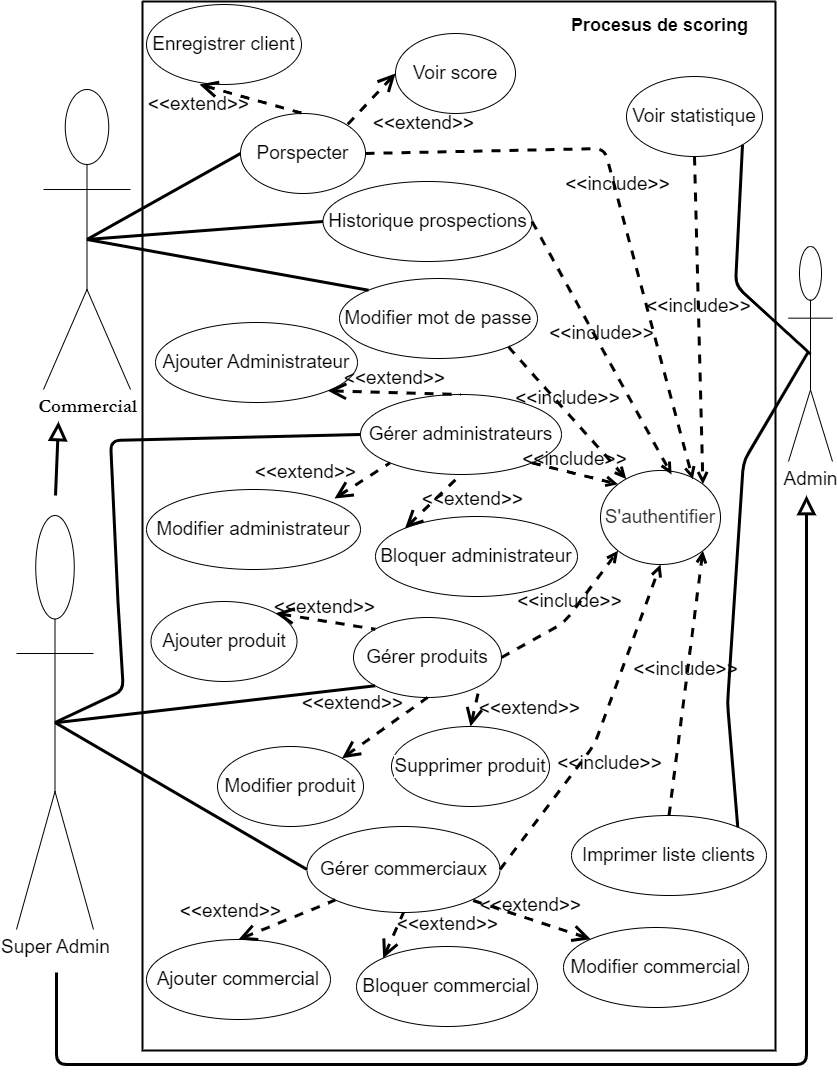

The diagram above was exported from draw.io. Its source (the exported page's mxGraphModel, read from the mxfile embedded in the PNG):
<mxGraphModel dx="244" dy="129" grid="0" gridSize="10" guides="1" tooltips="1" connect="1" arrows="1" fold="1" page="1" pageScale="1" pageWidth="850" pageHeight="1100" background="#ffffff" math="0" shadow="0">
  <root>
    <mxCell id="0" />
    <mxCell id="1" parent="0" />
    <mxCell id="27" value="Super Admin" style="shape=umlActor;verticalLabelPosition=bottom;verticalAlign=top;html=1;outlineConnect=0;labelBackgroundColor=#FFFFFF;strokeColor=#000000;fontSize=19;fontColor=#000000;fillColor=#FFFFFF;" parent="1" vertex="1">
      <mxGeometry x="21" y="539" width="77" height="414" as="geometry" />
    </mxCell>
    <mxCell id="31" value="" style="swimlane;startSize=0;labelBackgroundColor=#FFFFFF;strokeColor=#000000;fontSize=19;fontColor=#000000;fillColor=#FFFFFF;strokeWidth=2;" parent="1" vertex="1">
      <mxGeometry x="147" y="25" width="633" height="1049" as="geometry" />
    </mxCell>
    <mxCell id="3" value="&lt;font style=&quot;font-size: 19px;&quot;&gt;S'authentifier&lt;/font&gt;" style="ellipse;whiteSpace=wrap;html=1;fillColor=#FFFFFF;fontColor=#333333;strokeColor=#000000;" parent="31" vertex="1">
      <mxGeometry x="458" y="469" width="120" height="94" as="geometry" />
    </mxCell>
    <mxCell id="11" value="Gérer commerciaux" style="ellipse;whiteSpace=wrap;html=1;labelBackgroundColor=#FFFFFF;strokeColor=#000000;fontSize=19;fontColor=#000000;fillColor=#FFFFFF;" parent="31" vertex="1">
      <mxGeometry x="164.5" y="825" width="193" height="86" as="geometry" />
    </mxCell>
    <mxCell id="16" value="Modifier commercial" style="ellipse;whiteSpace=wrap;html=1;labelBackgroundColor=#FFFFFF;strokeColor=#000000;fontSize=19;fontColor=#000000;fillColor=#FFFFFF;" parent="31" vertex="1">
      <mxGeometry x="421" y="926" width="185" height="80" as="geometry" />
    </mxCell>
    <mxCell id="12" value="Gérer administrateurs" style="ellipse;whiteSpace=wrap;html=1;labelBackgroundColor=#FFFFFF;strokeColor=#000000;fontSize=19;fontColor=#000000;fillColor=#FFFFFF;" parent="31" vertex="1">
      <mxGeometry x="218" y="393" width="201" height="80" as="geometry" />
    </mxCell>
    <mxCell id="9" value="Enregistrer client" style="ellipse;whiteSpace=wrap;html=1;labelBackgroundColor=#FFFFFF;strokeColor=#000000;fontSize=19;fontColor=#000000;fillColor=#FFFFFF;" parent="31" vertex="1">
      <mxGeometry x="4" y="3" width="155" height="80" as="geometry" />
    </mxCell>
    <mxCell id="7" value="Porspecter" style="ellipse;whiteSpace=wrap;html=1;labelBackgroundColor=#FFFFFF;strokeColor=#000000;fontSize=19;fontColor=#000000;fillColor=#FFFFFF;" parent="31" vertex="1">
      <mxGeometry x="98" y="112" width="125" height="80" as="geometry" />
    </mxCell>
    <mxCell id="13" value="Gérer produits" style="ellipse;whiteSpace=wrap;html=1;labelBackgroundColor=#FFFFFF;strokeColor=#000000;fontSize=19;fontColor=#000000;fillColor=#FFFFFF;" parent="31" vertex="1">
      <mxGeometry x="211" y="616" width="148" height="80" as="geometry" />
    </mxCell>
    <mxCell id="19" value="Ajouter Administrateur" style="ellipse;whiteSpace=wrap;html=1;labelBackgroundColor=#FFFFFF;strokeColor=#000000;fontSize=19;fontColor=#000000;fillColor=#FFFFFF;" parent="31" vertex="1">
      <mxGeometry x="13" y="321" width="202" height="80" as="geometry" />
    </mxCell>
    <mxCell id="8" value="Voir score" style="ellipse;whiteSpace=wrap;html=1;labelBackgroundColor=#FFFFFF;strokeColor=#000000;fontSize=19;fontColor=#000000;fillColor=#FFFFFF;" parent="31" vertex="1">
      <mxGeometry x="253" y="32" width="120" height="80" as="geometry" />
    </mxCell>
    <mxCell id="10" value="Historique prospections" style="ellipse;whiteSpace=wrap;html=1;labelBackgroundColor=#FFFFFF;strokeColor=#000000;fontSize=19;fontColor=#000000;fillColor=#FFFFFF;" parent="31" vertex="1">
      <mxGeometry x="180.5" y="180" width="209" height="80" as="geometry" />
    </mxCell>
    <mxCell id="6" value="Modifier mot de passe" style="ellipse;whiteSpace=wrap;html=1;labelBackgroundColor=#FFFFFF;strokeColor=#000000;fontSize=19;fontColor=#000000;fillColor=#FFFFFF;" parent="31" vertex="1">
      <mxGeometry x="197" y="277" width="198" height="80" as="geometry" />
    </mxCell>
    <mxCell id="15" value="Bloquer commercial" style="ellipse;whiteSpace=wrap;html=1;labelBackgroundColor=#FFFFFF;strokeColor=#000000;fontSize=19;fontColor=#000000;fillColor=#FFFFFF;" parent="31" vertex="1">
      <mxGeometry x="214" y="945" width="181" height="80" as="geometry" />
    </mxCell>
    <mxCell id="4" value="&lt;font color=&quot;#000000&quot;&gt;Voir statistique&lt;/font&gt;" style="ellipse;whiteSpace=wrap;html=1;labelBackgroundColor=#FFFFFF;fontSize=19;fillColor=#FFFFFF;strokeColor=#000000;" parent="31" vertex="1">
      <mxGeometry x="484" y="75" width="136" height="80" as="geometry" />
    </mxCell>
    <mxCell id="14" value="Ajouter commercial" style="ellipse;whiteSpace=wrap;html=1;labelBackgroundColor=#FFFFFF;strokeColor=#000000;fontSize=19;fontColor=#000000;fillColor=#FFFFFF;" parent="31" vertex="1">
      <mxGeometry x="4" y="938" width="184" height="80" as="geometry" />
    </mxCell>
    <mxCell id="62" value="Modifier administrateur" style="ellipse;whiteSpace=wrap;html=1;labelBackgroundColor=#FFFFFF;strokeColor=#000000;fontSize=19;fontColor=#000000;fillColor=#FFFFFF;" parent="31" vertex="1">
      <mxGeometry x="4" y="488" width="214" height="80" as="geometry" />
    </mxCell>
    <mxCell id="63" value="Bloquer administrateur" style="ellipse;whiteSpace=wrap;html=1;labelBackgroundColor=#FFFFFF;strokeColor=#000000;fontSize=19;fontColor=#000000;fillColor=#FFFFFF;" parent="31" vertex="1">
      <mxGeometry x="233" y="515" width="202" height="80" as="geometry" />
    </mxCell>
    <mxCell id="64" value="Ajouter produit" style="ellipse;whiteSpace=wrap;html=1;labelBackgroundColor=#FFFFFF;strokeColor=#000000;fontSize=19;fontColor=#000000;fillColor=#FFFFFF;" parent="31" vertex="1">
      <mxGeometry x="8.5" y="600" width="146" height="80" as="geometry" />
    </mxCell>
    <mxCell id="65" value="Modifier produit" style="ellipse;whiteSpace=wrap;html=1;labelBackgroundColor=#FFFFFF;strokeColor=#000000;fontSize=19;fontColor=#000000;fillColor=#FFFFFF;" parent="31" vertex="1">
      <mxGeometry x="75" y="745" width="146" height="80" as="geometry" />
    </mxCell>
    <mxCell id="66" value="Supprimer produit" style="ellipse;whiteSpace=wrap;html=1;labelBackgroundColor=#FFFFFF;strokeColor=#000000;fontSize=19;fontColor=#000000;fillColor=#FFFFFF;" parent="31" vertex="1">
      <mxGeometry x="249" y="725" width="158" height="80" as="geometry" />
    </mxCell>
    <mxCell id="5" value="Imprimer liste clients" style="ellipse;whiteSpace=wrap;html=1;labelBackgroundColor=#FFFFFF;strokeColor=#000000;fontSize=19;fontColor=#000000;fillColor=#FFFFFF;" parent="31" vertex="1">
      <mxGeometry x="429" y="814" width="195" height="80" as="geometry" />
    </mxCell>
    <mxCell id="28" value="Commercial" style="shape=umlActor;verticalLabelPosition=bottom;verticalAlign=top;html=1;outlineConnect=0;labelBackgroundColor=#FFFFFF;strokeColor=#000000;fontSize=19;fontColor=#000000;fillColor=#FFFFFF;fontFamily=Garamond;fontStyle=1;spacing=2;" parent="31" vertex="1">
      <mxGeometry x="-99" y="88" width="87" height="300" as="geometry" />
    </mxCell>
    <mxCell id="1-ErDn4-epIZUdMjppTi-176" value="&amp;lt;&amp;lt;extend&amp;gt;&amp;gt;" style="edgeStyle=none;html=1;startArrow=open;endArrow=none;startSize=12;verticalAlign=bottom;dashed=1;labelBackgroundColor=none;strokeColor=#000000;strokeWidth=3;fontSize=19;fontColor=#000000;entryX=0.5;entryY=1;entryDx=0;entryDy=0;exitX=1;exitY=0;exitDx=0;exitDy=0;" parent="31" source="65" target="13" edge="1">
      <mxGeometry x="-0.3763" y="28" width="160" relative="1" as="geometry">
        <mxPoint x="117" y="739" as="sourcePoint" />
        <mxPoint x="277" y="739" as="targetPoint" />
        <mxPoint y="1" as="offset" />
      </mxGeometry>
    </mxCell>
    <mxCell id="1-ErDn4-epIZUdMjppTi-177" value="&amp;lt;&amp;lt;extend&amp;gt;&amp;gt;" style="edgeStyle=none;html=1;startArrow=open;endArrow=none;startSize=12;verticalAlign=bottom;dashed=1;labelBackgroundColor=none;strokeColor=#000000;strokeWidth=3;fontSize=19;fontColor=#000000;entryX=1;entryY=1;entryDx=0;entryDy=0;exitX=0.5;exitY=0;exitDx=0;exitDy=0;" parent="31" source="66" target="13" edge="1">
      <mxGeometry x="-0.1924" y="-57" width="160" relative="1" as="geometry">
        <mxPoint x="117" y="739" as="sourcePoint" />
        <mxPoint x="277" y="739" as="targetPoint" />
        <mxPoint as="offset" />
      </mxGeometry>
    </mxCell>
    <mxCell id="1-ErDn4-epIZUdMjppTi-178" value="&amp;lt;&amp;lt;extend&amp;gt;&amp;gt;" style="edgeStyle=none;html=1;startArrow=open;endArrow=none;startSize=12;verticalAlign=bottom;dashed=1;labelBackgroundColor=none;strokeColor=#000000;strokeWidth=3;fontSize=19;fontColor=#000000;entryX=0;entryY=0;entryDx=0;entryDy=0;exitX=1;exitY=0;exitDx=0;exitDy=0;" parent="31" source="64" target="13" edge="1">
      <mxGeometry width="160" relative="1" as="geometry">
        <mxPoint x="117" y="739" as="sourcePoint" />
        <mxPoint x="277" y="739" as="targetPoint" />
      </mxGeometry>
    </mxCell>
    <mxCell id="1-ErDn4-epIZUdMjppTi-180" value="&amp;lt;&amp;lt;extend&amp;gt;&amp;gt;" style="edgeStyle=none;html=1;startArrow=open;endArrow=none;startSize=12;verticalAlign=bottom;dashed=1;labelBackgroundColor=none;strokeColor=#000000;strokeWidth=3;fontSize=19;fontColor=#000000;entryX=0.5;entryY=1;entryDx=0;entryDy=0;exitX=0;exitY=0;exitDx=0;exitDy=0;" parent="31" source="63" target="12" edge="1">
      <mxGeometry x="0.513" y="-36" width="160" relative="1" as="geometry">
        <mxPoint x="117" y="565" as="sourcePoint" />
        <mxPoint x="277" y="565" as="targetPoint" />
        <mxPoint as="offset" />
      </mxGeometry>
    </mxCell>
    <mxCell id="1-ErDn4-epIZUdMjppTi-181" value="&amp;lt;&amp;lt;extend&amp;gt;&amp;gt;" style="edgeStyle=none;html=1;startArrow=open;endArrow=none;startSize=12;verticalAlign=bottom;dashed=1;labelBackgroundColor=none;strokeColor=#000000;strokeWidth=3;fontSize=19;fontColor=#000000;entryX=0.5;entryY=0;entryDx=0;entryDy=0;exitX=1;exitY=1;exitDx=0;exitDy=0;" parent="31" source="19" target="12" edge="1">
      <mxGeometry width="160" relative="1" as="geometry">
        <mxPoint x="117" y="495" as="sourcePoint" />
        <mxPoint x="277" y="495" as="targetPoint" />
      </mxGeometry>
    </mxCell>
    <mxCell id="1-ErDn4-epIZUdMjppTi-182" value="&amp;lt;&amp;lt;extend&amp;gt;&amp;gt;" style="edgeStyle=none;html=1;startArrow=open;endArrow=none;startSize=12;verticalAlign=bottom;dashed=1;labelBackgroundColor=none;strokeColor=#000000;strokeWidth=3;fontSize=19;fontColor=#000000;exitX=0;exitY=0.5;exitDx=0;exitDy=0;entryX=1;entryY=0;entryDx=0;entryDy=0;" parent="31" source="8" target="7" edge="1">
      <mxGeometry x="-0.2485" y="64" width="160" relative="1" as="geometry">
        <mxPoint x="158" y="187" as="sourcePoint" />
        <mxPoint x="318" y="187" as="targetPoint" />
        <mxPoint as="offset" />
      </mxGeometry>
    </mxCell>
    <mxCell id="1-ErDn4-epIZUdMjppTi-183" value="&amp;lt;&amp;lt;extend&amp;gt;&amp;gt;" style="edgeStyle=none;html=1;startArrow=open;endArrow=none;startSize=12;verticalAlign=bottom;dashed=1;labelBackgroundColor=none;strokeColor=#000000;strokeWidth=3;fontSize=19;fontColor=#000000;entryX=0.5;entryY=0;entryDx=0;entryDy=0;exitX=0.342;exitY=1;exitDx=0;exitDy=0;exitPerimeter=0;" parent="31" source="9" target="7" edge="1">
      <mxGeometry x="-0.8293" y="-33" width="160" relative="1" as="geometry">
        <mxPoint x="158" y="187" as="sourcePoint" />
        <mxPoint x="318" y="187" as="targetPoint" />
        <mxPoint x="-1" as="offset" />
      </mxGeometry>
    </mxCell>
    <mxCell id="1-ErDn4-epIZUdMjppTi-191" value="" style="edgeStyle=none;html=1;endArrow=none;verticalAlign=bottom;labelBackgroundColor=#FFFFFF;strokeColor=#000000;strokeWidth=3;fontSize=19;fontColor=#000000;exitX=0.5;exitY=0.5;exitDx=0;exitDy=0;exitPerimeter=0;entryX=0;entryY=0.5;entryDx=0;entryDy=0;" parent="31" source="28" target="7" edge="1">
      <mxGeometry width="160" relative="1" as="geometry">
        <mxPoint x="141" y="199" as="sourcePoint" />
        <mxPoint x="301" y="199" as="targetPoint" />
      </mxGeometry>
    </mxCell>
    <mxCell id="1-ErDn4-epIZUdMjppTi-192" value="" style="edgeStyle=none;html=1;endArrow=none;verticalAlign=bottom;labelBackgroundColor=#FFFFFF;strokeColor=#000000;strokeWidth=3;fontSize=19;fontColor=#000000;exitX=0.5;exitY=0.5;exitDx=0;exitDy=0;exitPerimeter=0;entryX=0;entryY=0.5;entryDx=0;entryDy=0;" parent="31" source="28" target="10" edge="1">
      <mxGeometry width="160" relative="1" as="geometry">
        <mxPoint x="141" y="199" as="sourcePoint" />
        <mxPoint x="301" y="199" as="targetPoint" />
      </mxGeometry>
    </mxCell>
    <mxCell id="1-ErDn4-epIZUdMjppTi-193" value="" style="edgeStyle=none;html=1;endArrow=none;verticalAlign=bottom;labelBackgroundColor=#FFFFFF;strokeColor=#000000;strokeWidth=3;fontSize=19;fontColor=#000000;exitX=0.5;exitY=0.5;exitDx=0;exitDy=0;exitPerimeter=0;entryX=0;entryY=0;entryDx=0;entryDy=0;" parent="31" source="28" target="6" edge="1">
      <mxGeometry width="160" relative="1" as="geometry">
        <mxPoint x="141" y="199" as="sourcePoint" />
        <mxPoint x="301" y="199" as="targetPoint" />
      </mxGeometry>
    </mxCell>
    <mxCell id="1-ErDn4-epIZUdMjppTi-194" value="" style="edgeStyle=none;html=1;endArrow=none;verticalAlign=bottom;labelBackgroundColor=#FFFFFF;strokeColor=#000000;strokeWidth=3;fontSize=19;fontColor=#000000;exitX=1;exitY=0;exitDx=0;exitDy=0;" parent="31" source="5" edge="1">
      <mxGeometry width="160" relative="1" as="geometry">
        <mxPoint x="520" y="630" as="sourcePoint" />
        <mxPoint x="666" y="350" as="targetPoint" />
        <Array as="points">
          <mxPoint x="585" y="701" />
          <mxPoint x="601" y="460" />
        </Array>
      </mxGeometry>
    </mxCell>
    <mxCell id="1-ErDn4-epIZUdMjppTi-196" value="&amp;lt;&amp;lt;include&amp;gt;&amp;gt;" style="edgeStyle=none;html=1;endArrow=open;verticalAlign=bottom;dashed=1;labelBackgroundColor=none;strokeColor=#000000;strokeWidth=3;fontSize=19;fontColor=#000000;exitX=0.5;exitY=1;exitDx=0;exitDy=0;entryX=1;entryY=0;entryDx=0;entryDy=0;" parent="31" source="4" target="3" edge="1">
      <mxGeometry width="160" relative="1" as="geometry">
        <mxPoint x="271" y="331" as="sourcePoint" />
        <mxPoint x="431" y="331" as="targetPoint" />
      </mxGeometry>
    </mxCell>
    <mxCell id="1-ErDn4-epIZUdMjppTi-197" value="&amp;lt;&amp;lt;include&amp;gt;&amp;gt;" style="edgeStyle=none;html=1;endArrow=open;verticalAlign=bottom;dashed=1;labelBackgroundColor=none;strokeColor=#000000;strokeWidth=3;fontSize=19;fontColor=#000000;exitX=1;exitY=0.5;exitDx=0;exitDy=0;entryX=0.769;entryY=0.092;entryDx=0;entryDy=0;entryPerimeter=0;" parent="31" source="7" target="3" edge="1">
      <mxGeometry width="160" relative="1" as="geometry">
        <mxPoint x="271" y="331" as="sourcePoint" />
        <mxPoint x="431" y="331" as="targetPoint" />
        <Array as="points">
          <mxPoint x="462" y="147" />
        </Array>
      </mxGeometry>
    </mxCell>
    <mxCell id="1-ErDn4-epIZUdMjppTi-199" value="&amp;lt;&amp;lt;include&amp;gt;&amp;gt;" style="edgeStyle=none;html=1;endArrow=open;verticalAlign=bottom;dashed=1;labelBackgroundColor=none;strokeColor=#000000;strokeWidth=3;fontSize=19;fontColor=#000000;exitX=1;exitY=1;exitDx=0;exitDy=0;" parent="31" source="6" target="3" edge="1">
      <mxGeometry width="160" relative="1" as="geometry">
        <mxPoint x="271" y="331" as="sourcePoint" />
        <mxPoint x="525" y="468" as="targetPoint" />
      </mxGeometry>
    </mxCell>
    <mxCell id="1-ErDn4-epIZUdMjppTi-201" value="&amp;lt;&amp;lt;include&amp;gt;&amp;gt;" style="edgeStyle=none;html=1;endArrow=open;verticalAlign=bottom;dashed=1;labelBackgroundColor=none;strokeColor=#000000;strokeWidth=3;fontSize=19;fontColor=#000000;entryX=0;entryY=0;entryDx=0;entryDy=0;exitX=1;exitY=1;exitDx=0;exitDy=0;" parent="31" source="12" target="3" edge="1">
      <mxGeometry width="160" relative="1" as="geometry">
        <mxPoint x="271" y="459" as="sourcePoint" />
        <mxPoint x="431" y="459" as="targetPoint" />
      </mxGeometry>
    </mxCell>
    <mxCell id="1-ErDn4-epIZUdMjppTi-202" value="&amp;lt;&amp;lt;include&amp;gt;&amp;gt;" style="edgeStyle=none;html=1;endArrow=open;verticalAlign=bottom;dashed=1;labelBackgroundColor=none;strokeColor=#000000;strokeWidth=3;fontSize=19;fontColor=#000000;entryX=0;entryY=1;entryDx=0;entryDy=0;exitX=1;exitY=0.5;exitDx=0;exitDy=0;" parent="31" source="13" target="3" edge="1">
      <mxGeometry width="160" relative="1" as="geometry">
        <mxPoint x="271" y="640" as="sourcePoint" />
        <mxPoint x="431" y="640" as="targetPoint" />
        <Array as="points">
          <mxPoint x="422" y="621" />
        </Array>
      </mxGeometry>
    </mxCell>
    <mxCell id="1-ErDn4-epIZUdMjppTi-203" value="&amp;lt;&amp;lt;include&amp;gt;&amp;gt;" style="edgeStyle=none;html=1;endArrow=open;verticalAlign=bottom;dashed=1;labelBackgroundColor=none;strokeColor=#000000;strokeWidth=3;fontSize=19;fontColor=#000000;exitX=0.5;exitY=0;exitDx=0;exitDy=0;entryX=1;entryY=1;entryDx=0;entryDy=0;" parent="31" source="5" target="3" edge="1">
      <mxGeometry width="160" relative="1" as="geometry">
        <mxPoint x="271" y="640" as="sourcePoint" />
        <mxPoint x="431" y="640" as="targetPoint" />
      </mxGeometry>
    </mxCell>
    <mxCell id="1-ErDn4-epIZUdMjppTi-204" value="&amp;lt;&amp;lt;include&amp;gt;&amp;gt;" style="edgeStyle=none;html=1;endArrow=open;verticalAlign=bottom;dashed=1;labelBackgroundColor=none;strokeColor=#000000;strokeWidth=3;fontSize=19;fontColor=#000000;exitX=1;exitY=0.5;exitDx=0;exitDy=0;entryX=0.5;entryY=1;entryDx=0;entryDy=0;" parent="31" source="11" target="3" edge="1">
      <mxGeometry x="-0.1997" y="-32" width="160" relative="1" as="geometry">
        <mxPoint x="271" y="783" as="sourcePoint" />
        <mxPoint x="431" y="783" as="targetPoint" />
        <Array as="points">
          <mxPoint x="452" y="743" />
        </Array>
        <mxPoint as="offset" />
      </mxGeometry>
    </mxCell>
    <mxCell id="1-ErDn4-epIZUdMjppTi-205" value="&amp;lt;&amp;lt;extend&amp;gt;&amp;gt;" style="edgeStyle=none;html=1;startArrow=open;endArrow=none;startSize=12;verticalAlign=bottom;dashed=1;labelBackgroundColor=none;strokeColor=#000000;strokeWidth=3;fontSize=19;fontColor=#000000;exitX=0;exitY=0;exitDx=0;exitDy=0;entryX=1;entryY=1;entryDx=0;entryDy=0;" parent="31" source="16" target="11" edge="1">
      <mxGeometry width="160" relative="1" as="geometry">
        <mxPoint x="220" y="867" as="sourcePoint" />
        <mxPoint x="380" y="867" as="targetPoint" />
      </mxGeometry>
    </mxCell>
    <mxCell id="1-ErDn4-epIZUdMjppTi-206" value="&amp;lt;&amp;lt;extend&amp;gt;&amp;gt;" style="edgeStyle=none;html=1;startArrow=open;endArrow=none;startSize=12;verticalAlign=bottom;dashed=1;labelBackgroundColor=none;strokeColor=#000000;strokeWidth=3;fontSize=19;fontColor=#000000;exitX=0;exitY=0;exitDx=0;exitDy=0;entryX=0.5;entryY=1;entryDx=0;entryDy=0;" parent="31" source="15" target="11" edge="1">
      <mxGeometry x="0.7573" y="-50" width="160" relative="1" as="geometry">
        <mxPoint x="220" y="867" as="sourcePoint" />
        <mxPoint x="380" y="867" as="targetPoint" />
        <mxPoint x="1" as="offset" />
      </mxGeometry>
    </mxCell>
    <mxCell id="1-ErDn4-epIZUdMjppTi-207" value="&amp;lt;&amp;lt;extend&amp;gt;&amp;gt;" style="edgeStyle=none;html=1;startArrow=open;endArrow=none;startSize=12;verticalAlign=bottom;dashed=1;labelBackgroundColor=none;strokeColor=#000000;strokeWidth=3;fontSize=19;fontColor=#000000;exitX=0.5;exitY=0;exitDx=0;exitDy=0;entryX=0;entryY=1;entryDx=0;entryDy=0;" parent="31" source="14" target="11" edge="1">
      <mxGeometry x="-1" y="17" width="160" relative="1" as="geometry">
        <mxPoint x="220" y="867" as="sourcePoint" />
        <mxPoint x="380" y="867" as="targetPoint" />
        <mxPoint x="-2" y="2" as="offset" />
      </mxGeometry>
    </mxCell>
    <mxCell id="131" value="&lt;font color=&quot;#000000&quot;&gt;&lt;font style=&quot;font-size: 18px;&quot;&gt;&lt;b&gt;Procesus de scoring&lt;/b&gt;&lt;/font&gt;&lt;br&gt;&lt;/font&gt;" style="text;html=1;align=center;verticalAlign=middle;resizable=0;points=[];autosize=1;strokeColor=none;fillColor=none;" parent="31" vertex="1">
      <mxGeometry x="419" y="7" width="195" height="34" as="geometry" />
    </mxCell>
    <mxCell id="129" value="&lt;font style=&quot;font-size: 19px;&quot;&gt;Admin&lt;/font&gt;" style="shape=umlActor;verticalLabelPosition=bottom;verticalAlign=top;html=1;outlineConnect=0;labelBackgroundColor=#FFFFFF;strokeColor=#000000;fontColor=#000000;fillColor=#FFFFFF;gradientColor=#FFFFFF;" parent="1" vertex="1">
      <mxGeometry x="793" y="270" width="44" height="215" as="geometry" />
    </mxCell>
    <mxCell id="1-ErDn4-epIZUdMjppTi-179" value="&amp;lt;&amp;lt;extend&amp;gt;&amp;gt;" style="edgeStyle=none;html=1;startArrow=open;endArrow=none;startSize=12;verticalAlign=bottom;dashed=1;labelBackgroundColor=none;strokeColor=#000000;strokeWidth=3;fontSize=19;fontColor=#000000;entryX=0;entryY=1;entryDx=0;entryDy=0;" parent="1" target="12" edge="1">
      <mxGeometry x="-1" y="31" width="160" relative="1" as="geometry">
        <mxPoint x="339" y="522" as="sourcePoint" />
        <mxPoint x="424" y="590" as="targetPoint" />
        <mxPoint x="-12" y="14" as="offset" />
      </mxGeometry>
    </mxCell>
    <mxCell id="1-ErDn4-epIZUdMjppTi-184" value="" style="edgeStyle=none;html=1;endArrow=block;endFill=0;endSize=12;verticalAlign=bottom;labelBackgroundColor=#FFFFFF;strokeColor=#000000;strokeWidth=3;fontSize=19;fontColor=#000000;" parent="1" edge="1">
      <mxGeometry width="160" relative="1" as="geometry">
        <mxPoint x="60" y="519" as="sourcePoint" />
        <mxPoint x="63" y="445" as="targetPoint" />
      </mxGeometry>
    </mxCell>
    <mxCell id="1-ErDn4-epIZUdMjppTi-186" value="" style="edgeStyle=none;html=1;endArrow=block;endFill=0;endSize=12;verticalAlign=bottom;labelBackgroundColor=#FFFFFF;strokeColor=#000000;strokeWidth=3;fontSize=19;fontColor=#000000;" parent="1" edge="1">
      <mxGeometry width="160" relative="1" as="geometry">
        <mxPoint x="61" y="996" as="sourcePoint" />
        <mxPoint x="811" y="519" as="targetPoint" />
        <Array as="points">
          <mxPoint x="61" y="1088" />
          <mxPoint x="811" y="1088" />
        </Array>
      </mxGeometry>
    </mxCell>
    <mxCell id="1-ErDn4-epIZUdMjppTi-187" value="" style="edgeStyle=none;html=1;endArrow=none;verticalAlign=bottom;labelBackgroundColor=#FFFFFF;strokeColor=#000000;strokeWidth=3;fontSize=19;fontColor=#000000;exitX=0.5;exitY=0.5;exitDx=0;exitDy=0;exitPerimeter=0;entryX=0;entryY=0.5;entryDx=0;entryDy=0;" parent="1" source="27" target="11" edge="1">
      <mxGeometry width="160" relative="1" as="geometry">
        <mxPoint x="206" y="860" as="sourcePoint" />
        <mxPoint x="366" y="860" as="targetPoint" />
      </mxGeometry>
    </mxCell>
    <mxCell id="1-ErDn4-epIZUdMjppTi-188" value="" style="edgeStyle=none;html=1;endArrow=none;verticalAlign=bottom;labelBackgroundColor=#FFFFFF;strokeColor=#000000;strokeWidth=3;fontSize=19;fontColor=#000000;entryX=0;entryY=1;entryDx=0;entryDy=0;" parent="1" target="13" edge="1">
      <mxGeometry width="160" relative="1" as="geometry">
        <mxPoint x="62" y="746" as="sourcePoint" />
        <mxPoint x="366" y="860" as="targetPoint" />
      </mxGeometry>
    </mxCell>
    <mxCell id="1-ErDn4-epIZUdMjppTi-190" value="" style="edgeStyle=none;html=1;endArrow=none;verticalAlign=bottom;labelBackgroundColor=#FFFFFF;strokeColor=#000000;strokeWidth=3;fontSize=19;fontColor=#000000;exitX=0.5;exitY=0.5;exitDx=0;exitDy=0;exitPerimeter=0;entryX=0;entryY=0.5;entryDx=0;entryDy=0;" parent="1" source="27" target="12" edge="1">
      <mxGeometry width="160" relative="1" as="geometry">
        <mxPoint x="211" y="574" as="sourcePoint" />
        <mxPoint x="123" y="458" as="targetPoint" />
        <Array as="points">
          <mxPoint x="128" y="714" />
          <mxPoint x="123" y="636" />
          <mxPoint x="115" y="464" />
        </Array>
      </mxGeometry>
    </mxCell>
    <mxCell id="1-ErDn4-epIZUdMjppTi-195" value="" style="edgeStyle=none;html=1;endArrow=none;verticalAlign=bottom;labelBackgroundColor=#FFFFFF;strokeColor=#000000;strokeWidth=3;fontSize=19;fontColor=#000000;exitX=1;exitY=1;exitDx=0;exitDy=0;entryX=0.5;entryY=0.5;entryDx=0;entryDy=0;entryPerimeter=0;" parent="1" source="4" target="129" edge="1">
      <mxGeometry width="160" relative="1" as="geometry">
        <mxPoint x="667" y="275" as="sourcePoint" />
        <mxPoint x="827" y="275" as="targetPoint" />
        <Array as="points">
          <mxPoint x="740" y="309" />
        </Array>
      </mxGeometry>
    </mxCell>
    <mxCell id="1-ErDn4-epIZUdMjppTi-198" value="&amp;lt;&amp;lt;include&amp;gt;&amp;gt;" style="edgeStyle=none;html=1;endArrow=open;verticalAlign=bottom;dashed=1;labelBackgroundColor=none;strokeColor=#000000;strokeWidth=3;fontSize=19;fontColor=#000000;exitX=1;exitY=0.5;exitDx=0;exitDy=0;" parent="1" source="10" edge="1">
      <mxGeometry width="160" relative="1" as="geometry">
        <mxPoint x="418" y="356" as="sourcePoint" />
        <mxPoint x="676" y="498" as="targetPoint" />
      </mxGeometry>
    </mxCell>
  </root>
</mxGraphModel>